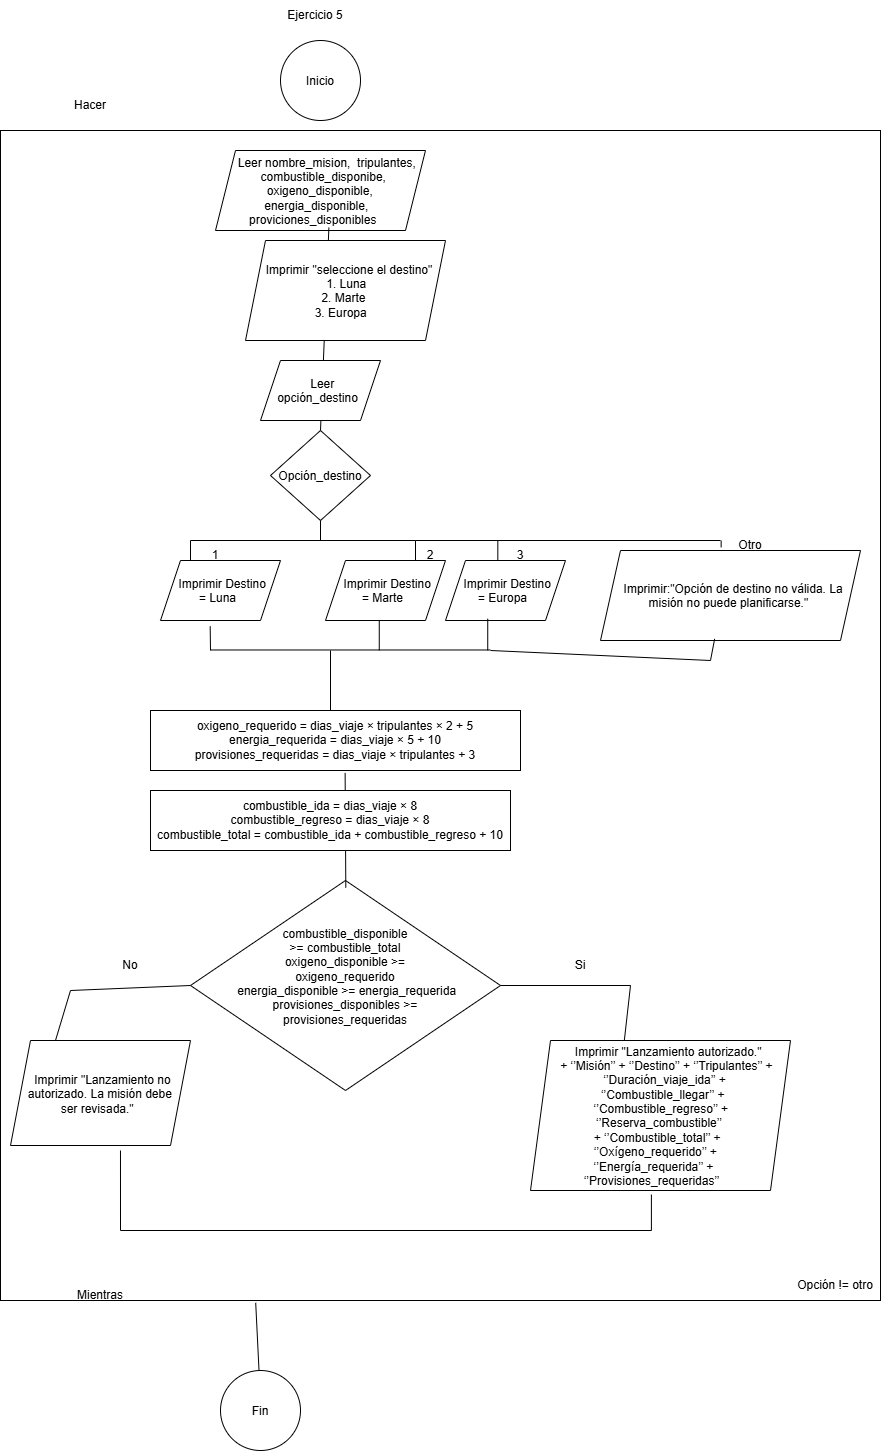

The diagram above was exported from draw.io. Its source (the exported page's mxGraphModel, read from the mxfile embedded in the PNG):
<mxGraphModel dx="933" dy="365" grid="1" gridSize="10" guides="1" tooltips="1" connect="1" arrows="1" fold="1" page="1" pageScale="1" pageWidth="850" pageHeight="1100" math="0" shadow="0">
  <root>
    <mxCell id="0" />
    <mxCell id="1" parent="0" />
    <mxCell id="gwSdh_9chYJ4xM5uZjrn-47" parent="1" style="rounded=0;whiteSpace=wrap;html=1;" value="" vertex="1">
      <mxGeometry height="1170" width="880" x="80" y="140" as="geometry" />
    </mxCell>
    <mxCell id="gwSdh_9chYJ4xM5uZjrn-1" parent="1" style="ellipse;whiteSpace=wrap;html=1;shapeInside=1;aspect=fixed;" value="Inicio" vertex="1">
      <mxGeometry height="80" width="80" x="360" y="50" as="geometry" />
    </mxCell>
    <mxCell id="gwSdh_9chYJ4xM5uZjrn-2" parent="1" style="text;html=1;whiteSpace=wrap;strokeColor=none;fillColor=none;align=center;verticalAlign=middle;rounded=0;" value="Ejercicio 5" vertex="1">
      <mxGeometry height="30" width="60" x="365" y="10" as="geometry" />
    </mxCell>
    <mxCell id="gwSdh_9chYJ4xM5uZjrn-4" parent="1" style="rounded=0;whiteSpace=wrap;html=1;" value="oxigeno_requerido = dias_viaje × tripulantes × 2 + 5&lt;br/&gt;energia_requerida = dias_viaje × 5 + 10&lt;br/&gt;provisiones_requeridas = dias_viaje × tripulantes + 3" vertex="1">
      <mxGeometry height="60" width="370" x="230" y="720" as="geometry" />
    </mxCell>
    <mxCell id="gwSdh_9chYJ4xM5uZjrn-5" parent="1" style="shape=parallelogram;perimeter=parallelogramPerimeter;whiteSpace=wrap;html=1;shapeInside=1;fixedSize=1;" value="Leer nombre_mision,&amp;nbsp; tripulantes, combustible_disponibe, oxigeno_disponible, energia_disponible, proviciones_disponibles" vertex="1">
      <mxGeometry height="80" width="210" x="295" y="160" as="geometry" />
    </mxCell>
    <mxCell id="gwSdh_9chYJ4xM5uZjrn-8" parent="1" style="rhombus;whiteSpace=wrap;html=1;shapeInside=1;" value="Opción_destino" vertex="1">
      <mxGeometry height="90" width="100" x="350" y="440" as="geometry" />
    </mxCell>
    <mxCell id="gwSdh_9chYJ4xM5uZjrn-11" parent="1" style="shape=parallelogram;perimeter=parallelogramPerimeter;whiteSpace=wrap;html=1;shapeInside=1;fixedSize=1;" value="Imprimir Destino = Luna" vertex="1">
      <mxGeometry height="60" width="120" x="240" y="570" as="geometry" />
    </mxCell>
    <mxCell id="gwSdh_9chYJ4xM5uZjrn-12" parent="1" style="shape=parallelogram;perimeter=parallelogramPerimeter;whiteSpace=wrap;html=1;shapeInside=1;fixedSize=1;" value="Imprimir Destino = Marte" vertex="1">
      <mxGeometry height="60" width="120" x="405" y="570" as="geometry" />
    </mxCell>
    <mxCell id="gwSdh_9chYJ4xM5uZjrn-13" parent="1" style="shape=parallelogram;perimeter=parallelogramPerimeter;whiteSpace=wrap;html=1;shapeInside=1;fixedSize=1;" value="Imprimir Destino = Europa" vertex="1">
      <mxGeometry height="60" width="120" x="525" y="570" as="geometry" />
    </mxCell>
    <mxCell id="gwSdh_9chYJ4xM5uZjrn-14" parent="1" style="shape=parallelogram;perimeter=parallelogramPerimeter;whiteSpace=wrap;html=1;shapeInside=1;fixedSize=1;" value="&amp;nbsp;Imprimir:&quot;Opción de destino no válida. La&lt;br&gt;misión no puede planificarse.&quot;" vertex="1">
      <mxGeometry height="90" width="260" x="680" y="560" as="geometry" />
    </mxCell>
    <mxCell id="gwSdh_9chYJ4xM5uZjrn-15" parent="1" style="rhombus;whiteSpace=wrap;html=1;shapeInside=1;" value="&lt;div&gt;combustible_disponible &amp;gt;= combustible_total&lt;/div&gt;&lt;div&gt;oxigeno_disponible &amp;gt;= oxigeno_requerido&lt;/div&gt;&lt;div&gt;&amp;nbsp;energia_disponible &amp;gt;= energia_requerida&lt;/div&gt;&lt;div&gt;provisiones_disponibles &amp;gt;= provisiones_requeridas&lt;/div&gt;" vertex="1">
      <mxGeometry height="210" width="310" x="270" y="890" as="geometry" />
    </mxCell>
    <mxCell id="gwSdh_9chYJ4xM5uZjrn-16" parent="1" style="shape=parallelogram;perimeter=parallelogramPerimeter;whiteSpace=wrap;html=1;shapeInside=1;fixedSize=1;" value="Imprimir &quot;Lanzamiento autorizado.&quot; +&amp;nbsp;&lt;span style=&quot;background-color: transparent; color: light-dark(#000000, var(--ge-light-color, #ffffff));&quot;&gt;‘’Misión’’ + ‘’Destino’’ + ‘’Tripulantes’’ +&lt;br/&gt;‘’Duración_viaje_ida’’ + ‘’Combustible_llegar’’ + ‘’Combustible_regreso’’ + ‘’Reserva_combustible’’&lt;br/&gt;+ ‘’Combustible_total’’ + ‘’Oxígeno_requerido’’ + ‘’Energía_requerida’’ + ‘’Provisiones_requeridas’’&lt;/span&gt;&lt;p class=&quot;MsoNormal&quot;&gt;&lt;span lang=&quot;ES-CR&quot;&gt;&lt;/span&gt;&lt;/p&gt;" vertex="1">
      <mxGeometry height="150" width="260" x="610" y="1050" as="geometry" />
    </mxCell>
    <mxCell id="gwSdh_9chYJ4xM5uZjrn-17" parent="1" style="shape=parallelogram;perimeter=parallelogramPerimeter;whiteSpace=wrap;html=1;shapeInside=1;fixedSize=1;" value="Imprimir &quot;Lanzamiento no autorizado. La misión debe ser revisada.&quot;&lt;div&gt;&lt;br/&gt;&lt;/div&gt;" vertex="1">
      <mxGeometry height="105" width="180" x="90" y="1050" as="geometry" />
    </mxCell>
    <mxCell id="gwSdh_9chYJ4xM5uZjrn-19" edge="1" parent="1" style="endArrow=none;html=1;rounded=0;defaultLabelBackgroundColor=page;labelPadding=0 4;entryX=0.5;entryY=1;entryDx=0;entryDy=0;" target="gwSdh_9chYJ4xM5uZjrn-8" value="">
      <mxGeometry height="50" relative="1" width="50" as="geometry">
        <mxPoint x="400" y="550" as="sourcePoint" />
        <mxPoint x="560" y="490" as="targetPoint" />
      </mxGeometry>
    </mxCell>
    <mxCell id="gwSdh_9chYJ4xM5uZjrn-20" edge="1" parent="1" source="gwSdh_9chYJ4xM5uZjrn-37" style="endArrow=none;html=1;rounded=0;defaultLabelBackgroundColor=page;labelPadding=0 4;exitX=0.25;exitY=0;exitDx=0;exitDy=0;" value="">
      <mxGeometry height="50" relative="1" width="50" as="geometry">
        <mxPoint x="270" y="550" as="sourcePoint" />
        <mxPoint x="800" y="550" as="targetPoint" />
      </mxGeometry>
    </mxCell>
    <mxCell id="gwSdh_9chYJ4xM5uZjrn-21" edge="1" parent="1" source="gwSdh_9chYJ4xM5uZjrn-11" style="endArrow=none;html=1;rounded=0;defaultLabelBackgroundColor=page;labelPadding=0 4;exitX=0.25;exitY=0;exitDx=0;exitDy=0;" value="">
      <mxGeometry height="50" relative="1" width="50" as="geometry">
        <mxPoint x="510" y="540" as="sourcePoint" />
        <mxPoint x="270" y="550" as="targetPoint" />
      </mxGeometry>
    </mxCell>
    <mxCell id="gwSdh_9chYJ4xM5uZjrn-22" edge="1" parent="1" source="gwSdh_9chYJ4xM5uZjrn-12" style="endArrow=none;html=1;rounded=0;defaultLabelBackgroundColor=page;labelPadding=0 4;exitX=0.75;exitY=0;exitDx=0;exitDy=0;" value="">
      <mxGeometry height="50" relative="1" width="50" as="geometry">
        <mxPoint x="510" y="540" as="sourcePoint" />
        <mxPoint x="495" y="550" as="targetPoint" />
      </mxGeometry>
    </mxCell>
    <mxCell id="gwSdh_9chYJ4xM5uZjrn-23" edge="1" parent="1" style="endArrow=none;html=1;rounded=0;defaultLabelBackgroundColor=page;labelPadding=0 4;entryX=0.436;entryY=0;entryDx=0;entryDy=0;entryPerimeter=0;" target="gwSdh_9chYJ4xM5uZjrn-13" value="">
      <mxGeometry height="50" relative="1" width="50" as="geometry">
        <mxPoint x="577.32" y="550" as="sourcePoint" />
        <mxPoint x="560" y="490" as="targetPoint" />
      </mxGeometry>
    </mxCell>
    <mxCell id="gwSdh_9chYJ4xM5uZjrn-24" edge="1" parent="1" style="endArrow=none;html=1;rounded=0;defaultLabelBackgroundColor=page;labelPadding=0 4;entryX=0.464;entryY=-0.034;entryDx=0;entryDy=0;entryPerimeter=0;" target="gwSdh_9chYJ4xM5uZjrn-14" value="">
      <mxGeometry height="50" relative="1" width="50" as="geometry">
        <mxPoint x="800.64" y="550" as="sourcePoint" />
        <mxPoint x="560" y="490" as="targetPoint" />
      </mxGeometry>
    </mxCell>
    <mxCell id="gwSdh_9chYJ4xM5uZjrn-25" edge="1" parent="1" style="endArrow=none;html=1;rounded=0;defaultLabelBackgroundColor=page;labelPadding=0 4;entryX=0.414;entryY=1.098;entryDx=0;entryDy=0;entryPerimeter=0;" target="gwSdh_9chYJ4xM5uZjrn-11" value="">
      <mxGeometry height="50" relative="1" width="50" as="geometry">
        <mxPoint x="290" y="660" as="sourcePoint" />
        <mxPoint x="560" y="490" as="targetPoint" />
      </mxGeometry>
    </mxCell>
    <mxCell id="gwSdh_9chYJ4xM5uZjrn-26" edge="1" parent="1" style="endArrow=none;html=1;rounded=0;defaultLabelBackgroundColor=page;labelPadding=0 4;entryX=0.448;entryY=1.008;entryDx=0;entryDy=0;entryPerimeter=0;" target="gwSdh_9chYJ4xM5uZjrn-12" value="">
      <mxGeometry height="50" relative="1" width="50" as="geometry">
        <mxPoint x="458.76" y="660" as="sourcePoint" />
        <mxPoint x="560" y="750" as="targetPoint" />
      </mxGeometry>
    </mxCell>
    <mxCell id="gwSdh_9chYJ4xM5uZjrn-27" edge="1" parent="1" style="endArrow=none;html=1;rounded=0;defaultLabelBackgroundColor=page;labelPadding=0 4;entryX=0.352;entryY=0.969;entryDx=0;entryDy=0;entryPerimeter=0;" target="gwSdh_9chYJ4xM5uZjrn-13" value="">
      <mxGeometry height="50" relative="1" width="50" x="-0.011" as="geometry">
        <Array as="points" />
        <mxPoint x="567.24" y="660" as="sourcePoint" />
        <mxPoint x="560" y="750" as="targetPoint" />
      </mxGeometry>
    </mxCell>
    <mxCell id="gwSdh_9chYJ4xM5uZjrn-28" edge="1" parent="1" style="endArrow=none;html=1;rounded=0;defaultLabelBackgroundColor=page;labelPadding=0 4;exitX=0.193;exitY=0.444;exitDx=0;exitDy=0;exitPerimeter=0;" value="">
      <mxGeometry height="50" relative="1" width="50" as="geometry">
        <mxPoint x="289.9999999999999" y="659.48" as="sourcePoint" />
        <mxPoint x="570" y="659.48" as="targetPoint" />
      </mxGeometry>
    </mxCell>
    <mxCell id="gwSdh_9chYJ4xM5uZjrn-29" edge="1" parent="1" style="endArrow=none;html=1;rounded=0;defaultLabelBackgroundColor=page;labelPadding=0 4;" value="">
      <mxGeometry height="50" relative="1" width="50" as="geometry">
        <mxPoint x="410" y="720" as="sourcePoint" />
        <mxPoint x="410" y="660" as="targetPoint" />
      </mxGeometry>
    </mxCell>
    <mxCell id="gwSdh_9chYJ4xM5uZjrn-30" edge="1" parent="1" source="gwSdh_9chYJ4xM5uZjrn-15" style="endArrow=none;html=1;rounded=0;defaultLabelBackgroundColor=page;labelPadding=0 4;exitX=0.501;exitY=0.034;exitDx=0;exitDy=0;exitPerimeter=0;entryX=0.526;entryY=1.04;entryDx=0;entryDy=0;entryPerimeter=0;" target="gwSdh_9chYJ4xM5uZjrn-4" value="">
      <mxGeometry height="50" relative="1" width="50" as="geometry">
        <mxPoint x="510" y="760" as="sourcePoint" />
        <mxPoint x="430" y="790" as="targetPoint" />
      </mxGeometry>
    </mxCell>
    <mxCell id="gwSdh_9chYJ4xM5uZjrn-3" parent="1" style="rounded=0;whiteSpace=wrap;html=1;" value="combustible_ida = dias_viaje × 8&lt;br/&gt;combustible_regreso = dias_viaje × 8&lt;br/&gt;combustible_total = combustible_ida + combustible_regreso + 10" vertex="1">
      <mxGeometry height="60" width="360" x="230" y="800" as="geometry" />
    </mxCell>
    <mxCell id="gwSdh_9chYJ4xM5uZjrn-31" edge="1" parent="1" source="gwSdh_9chYJ4xM5uZjrn-16" style="endArrow=none;html=1;rounded=0;defaultLabelBackgroundColor=page;labelPadding=0 4;entryX=1;entryY=0.5;entryDx=0;entryDy=0;exitX=0.361;exitY=-0.002;exitDx=0;exitDy=0;exitPerimeter=0;" target="gwSdh_9chYJ4xM5uZjrn-15" value="">
      <mxGeometry height="50" relative="1" width="50" as="geometry">
        <Array as="points">
          <mxPoint x="710" y="995" />
        </Array>
        <mxPoint x="510" y="1090" as="sourcePoint" />
        <mxPoint x="560" y="1040" as="targetPoint" />
      </mxGeometry>
    </mxCell>
    <mxCell id="gwSdh_9chYJ4xM5uZjrn-32" edge="1" parent="1" source="gwSdh_9chYJ4xM5uZjrn-17" style="endArrow=none;html=1;rounded=0;defaultLabelBackgroundColor=page;labelPadding=0 4;entryX=0;entryY=0.5;entryDx=0;entryDy=0;exitX=0.25;exitY=0;exitDx=0;exitDy=0;" target="gwSdh_9chYJ4xM5uZjrn-15" value="">
      <mxGeometry height="50" relative="1" width="50" as="geometry">
        <Array as="points">
          <mxPoint x="150" y="1000" />
        </Array>
        <mxPoint x="510" y="1090" as="sourcePoint" />
        <mxPoint x="560" y="1040" as="targetPoint" />
      </mxGeometry>
    </mxCell>
    <mxCell id="gwSdh_9chYJ4xM5uZjrn-33" parent="1" style="text;html=1;whiteSpace=wrap;strokeColor=none;fillColor=none;align=center;verticalAlign=middle;rounded=0;" value="No" vertex="1">
      <mxGeometry height="30" width="60" x="180" y="960" as="geometry" />
    </mxCell>
    <mxCell id="gwSdh_9chYJ4xM5uZjrn-34" parent="1" style="text;html=1;whiteSpace=wrap;strokeColor=none;fillColor=none;align=center;verticalAlign=middle;rounded=0;" value="Si" vertex="1">
      <mxGeometry height="30" width="60" x="630" y="960" as="geometry" />
    </mxCell>
    <mxCell id="gwSdh_9chYJ4xM5uZjrn-36" parent="1" style="text;html=1;whiteSpace=wrap;strokeColor=none;fillColor=none;align=center;verticalAlign=middle;rounded=0;" value="1" vertex="1">
      <mxGeometry height="30" width="60" x="265" y="550" as="geometry" />
    </mxCell>
    <mxCell id="gwSdh_9chYJ4xM5uZjrn-38" edge="1" parent="1" style="endArrow=none;html=1;rounded=0;defaultLabelBackgroundColor=page;labelPadding=0 4;entryX=0.25;entryY=0;entryDx=0;entryDy=0;" target="gwSdh_9chYJ4xM5uZjrn-37" value="">
      <mxGeometry height="50" relative="1" width="50" as="geometry">
        <mxPoint x="270" y="550" as="sourcePoint" />
        <mxPoint x="800" y="550" as="targetPoint" />
      </mxGeometry>
    </mxCell>
    <mxCell id="gwSdh_9chYJ4xM5uZjrn-37" parent="1" style="text;html=1;whiteSpace=wrap;strokeColor=none;fillColor=none;align=center;verticalAlign=middle;rounded=0;" value="2" vertex="1">
      <mxGeometry height="30" width="60" x="480" y="550" as="geometry" />
    </mxCell>
    <mxCell id="gwSdh_9chYJ4xM5uZjrn-39" parent="1" style="text;html=1;whiteSpace=wrap;strokeColor=none;fillColor=none;align=center;verticalAlign=middle;rounded=0;" value="3" vertex="1">
      <mxGeometry height="30" width="60" x="570" y="550" as="geometry" />
    </mxCell>
    <mxCell id="gwSdh_9chYJ4xM5uZjrn-41" parent="1" style="text;html=1;whiteSpace=wrap;strokeColor=none;fillColor=none;align=center;verticalAlign=middle;rounded=0;" value="Otro" vertex="1">
      <mxGeometry height="30" width="60" x="800" y="540" as="geometry" />
    </mxCell>
    <mxCell id="gwSdh_9chYJ4xM5uZjrn-43" edge="1" parent="1" source="gwSdh_9chYJ4xM5uZjrn-17" style="endArrow=none;html=1;rounded=0;defaultLabelBackgroundColor=page;labelPadding=0 4;entryX=0.465;entryY=1.027;entryDx=0;entryDy=0;entryPerimeter=0;exitX=0.611;exitY=1.048;exitDx=0;exitDy=0;exitPerimeter=0;" target="gwSdh_9chYJ4xM5uZjrn-16" value="">
      <mxGeometry height="50" relative="1" width="50" x="-0.338" as="geometry">
        <Array as="points">
          <mxPoint x="200" y="1240" />
          <mxPoint x="730.9" y="1240" />
        </Array>
        <mxPoint x="510" y="1210" as="sourcePoint" />
        <mxPoint x="560" y="1160" as="targetPoint" />
      </mxGeometry>
    </mxCell>
    <mxCell id="gwSdh_9chYJ4xM5uZjrn-48" parent="1" style="text;html=1;whiteSpace=wrap;strokeColor=none;fillColor=none;align=center;verticalAlign=middle;rounded=0;" value="Hacer" vertex="1">
      <mxGeometry height="30" width="60" x="140" y="100" as="geometry" />
    </mxCell>
    <mxCell id="gwSdh_9chYJ4xM5uZjrn-49" parent="1" style="text;html=1;whiteSpace=wrap;strokeColor=none;fillColor=none;align=center;verticalAlign=middle;rounded=0;" value="Opción != otro" vertex="1">
      <mxGeometry height="30" width="90" x="870" y="1280" as="geometry" />
    </mxCell>
    <mxCell id="gwSdh_9chYJ4xM5uZjrn-50" parent="1" style="text;html=1;whiteSpace=wrap;strokeColor=none;fillColor=none;align=center;verticalAlign=middle;rounded=0;" value="Mientras" vertex="1">
      <mxGeometry height="30" width="60" x="150" y="1290" as="geometry" />
    </mxCell>
    <mxCell id="gwSdh_9chYJ4xM5uZjrn-51" edge="1" parent="1" source="gwSdh_9chYJ4xM5uZjrn-47" style="endArrow=none;html=1;rounded=0;defaultLabelBackgroundColor=page;labelPadding=0 4;exitX=0.29;exitY=1.002;exitDx=0;exitDy=0;exitPerimeter=0;" target="gwSdh_9chYJ4xM5uZjrn-52" value="">
      <mxGeometry height="50" relative="1" width="50" as="geometry">
        <mxPoint x="330" y="1360" as="sourcePoint" />
        <mxPoint x="330" y="1310" as="targetPoint" />
      </mxGeometry>
    </mxCell>
    <mxCell id="gwSdh_9chYJ4xM5uZjrn-52" parent="1" style="ellipse;whiteSpace=wrap;html=1;shapeInside=1;aspect=fixed;" value="Fin" vertex="1">
      <mxGeometry height="80" width="80" x="300" y="1380" as="geometry" />
    </mxCell>
    <mxCell id="gwSdh_9chYJ4xM5uZjrn-53" edge="1" parent="1" source="gwSdh_9chYJ4xM5uZjrn-8" style="endArrow=none;html=1;rounded=0;defaultLabelBackgroundColor=page;labelPadding=0 4;entryX=0.54;entryY=0.964;entryDx=0;entryDy=0;entryPerimeter=0;exitX=0.5;exitY=0;exitDx=0;exitDy=0;" target="gwSdh_9chYJ4xM5uZjrn-5" value="">
      <mxGeometry height="50" relative="1" width="50" as="geometry">
        <mxPoint x="250" y="350" as="sourcePoint" />
        <mxPoint x="300" y="300" as="targetPoint" />
      </mxGeometry>
    </mxCell>
    <mxCell id="gwSdh_9chYJ4xM5uZjrn-7" parent="1" style="shape=parallelogram;perimeter=parallelogramPerimeter;whiteSpace=wrap;html=1;shapeInside=1;fixedSize=1;" value="Imprimir &quot;seleccione el destino&quot;&lt;div&gt;1. Luna&lt;/div&gt;&lt;div&gt;2. Marte&lt;/div&gt;&lt;div&gt;3. Europa&lt;/div&gt;" vertex="1">
      <mxGeometry height="100" width="200" x="325" y="250" as="geometry" />
    </mxCell>
    <mxCell id="gwSdh_9chYJ4xM5uZjrn-9" parent="1" style="shape=parallelogram;perimeter=parallelogramPerimeter;whiteSpace=wrap;html=1;shapeInside=1;fixedSize=1;" value="Leer opción_destino" vertex="1">
      <mxGeometry height="60" width="120" x="340" y="370" as="geometry" />
    </mxCell>
    <mxCell id="gwSdh_9chYJ4xM5uZjrn-54" edge="1" parent="1" style="endArrow=none;html=1;rounded=0;defaultLabelBackgroundColor=page;labelPadding=0 4;entryX=0.439;entryY=0.982;entryDx=0;entryDy=0;entryPerimeter=0;" target="gwSdh_9chYJ4xM5uZjrn-14" value="">
      <mxGeometry height="50" relative="1" width="50" x="0.4715" as="geometry">
        <Array as="points">
          <mxPoint x="790" y="670" />
        </Array>
        <mxPoint x="570" y="660" as="sourcePoint" />
        <mxPoint x="620" y="610" as="targetPoint" />
      </mxGeometry>
    </mxCell>
  </root>
</mxGraphModel>